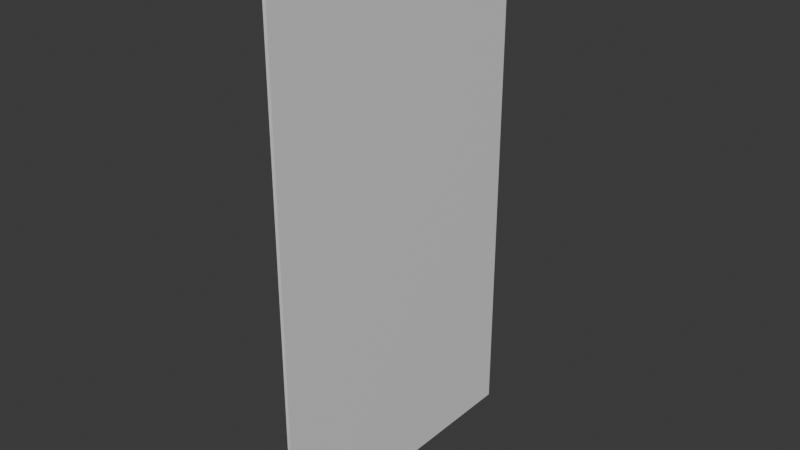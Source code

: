 # Source: Portrait.blend  (saved by Blender 4.2.66; exported with 4.5.12 LTS)
import bpy
from mathutils import Matrix  # noqa: F401  (used for matrix-valued properties, if any)

bpy.ops.wm.read_factory_settings(use_empty=True)
scene = bpy.context.scene
scene.name = 'Scene'

# ---- collections
col_collection = bpy.data.collections.new('Collection'); scene.collection.children.link(col_collection)

# ---- images (referenced by path relative to the original .blend; pixels are not part of the script)
import os
ASSET_DIR = os.environ.get("B2B_ASSET_DIR", "")  # directory of the original .blend (textures are referenced by path, not embedded)
HERE = os.path.dirname(os.path.abspath(__file__))  # packed textures are extracted next to this script under _unpacked/

def load_image(name, relpath, width, height, colorspace="sRGB"):
    """Load a texture the original file referenced (path relative to the .blend, or extracted next to this script)."""
    p = next((c for c in (os.path.join(HERE, relpath), os.path.join(ASSET_DIR, relpath)) if relpath and os.path.exists(c)), "")
    if p:
        img = bpy.data.images.load(p, check_existing=True)
        img.name = name
    else:  # same state as the original file: an image datablock whose file is absent (Cycles renders it pink)
        img = bpy.data.images.new(name, width, height)
        img.source = "FILE"
        img.filepath = "//" + (relpath or name)
    img.colorspace_settings.name = colorspace
    return img
img_burkepic_png = load_image('BurkePic.png', 'BurkePic.png', 1024, 1024, 'sRGB')

# ---- materials (node trees are filled in below, after node groups)
mat_material = bpy.data.materials.new('Material')
mat_material.alpha_threshold = 0.0
mat_material.roughness = 0.5
mat_material.line_color = (0.0, 0.0, 0.0, 1.0)
mat_portrait = bpy.data.materials.new('Portrait')
mat_portrait.preview_render_type = 'FLAT'

# ---- material node trees
mat_material.use_nodes = True; mat_material.node_tree.nodes.clear()
_N = mat_material.node_tree.nodes; _L = mat_material.node_tree.links
n0 = _N.new('ShaderNodeOutputMaterial'); n0.name = 'Material Output'; n0.location = (300, 300)
n1 = _N.new('ShaderNodeBsdfPrincipled'); n1.name = 'Principled BSDF'; n1.location = (10, 300)
n1.inputs[3].default_value = 1.45
_L.new(n1.outputs[0], n0.inputs[0])
n0.is_active_output = True
mat_portrait.use_nodes = True; mat_portrait.node_tree.nodes.clear()
_N = mat_portrait.node_tree.nodes; _L = mat_portrait.node_tree.links
n0 = _N.new('ShaderNodeBsdfPrincipled'); n0.name = 'Principled BSDF'; n0.location = (10, 300)
n1 = _N.new('ShaderNodeOutputMaterial'); n1.name = 'Material Output'; n1.location = (300, 300)
n2 = _N.new('ShaderNodeTexImage'); n2.name = 'Image Texture'; n2.location = (-280, 280)
n2.image = img_burkepic_png
_L.new(n0.outputs[0], n1.inputs[0])
_L.new(n2.outputs[0], n0.inputs[0])
n1.is_active_output = True

# ---- world
world_world = bpy.data.worlds.new('World'); scene.world = world_world
world_world.use_nodes = True; world_world.node_tree.nodes.clear()
_N = world_world.node_tree.nodes; _L = world_world.node_tree.links
n0 = _N.new('ShaderNodeOutputWorld'); n0.name = 'World Output'; n0.location = (300, 300)
n1 = _N.new('ShaderNodeBackground'); n1.name = 'Background'; n1.location = (10, 300)
n1.inputs[0].default_value = (0.05088, 0.05088, 0.05088, 1.0)
_L.new(n1.outputs[0], n0.inputs[0])
n0.is_active_output = True
world_world.color = (0.05088, 0.05088, 0.05088)
world_world.sun_shadow_jitter_overblur = 0.0

# ---- meshes
me_cube_001 = bpy.data.meshes.new('Cube.001')
me_cube_001.from_pydata([(-1.0, -1.0, -1.0), (-1.0, -1.0, 1.0), (-1.0, 1.0, -1.0), (-1.0, 1.0, 1.0), (1.0, -1.0, -1.0), (1.0, -1.0, 1.0), (1.0, 1.0, -1.0), (1.0, 1.0, 1.0)], [], [(0, 1, 3, 2), (2, 3, 7, 6), (6, 7, 5, 4), (4, 5, 1, 0), (2, 6, 4, 0), (7, 3, 1, 5)])
me_cube_001.polygons.foreach_set('material_index', [0, 0, 1, 0, 0, 0])
_uv = me_cube_001.uv_layers.new(name='UVMap')
_uv.uv.foreach_set('vector', [-1.024, 0.3281, -1.024, 0.0, -0.5296, 0.0, -0.5296, 0.3281, -1.024, 0.664, -1.024, 0.336, -0.5296, 0.336, -0.5296, 0.664, -0.002069, 1.005, -0.002069, 0.008498, 0.9924, 0.008498, 0.9924, 1.005, -0.5178, 0.664, -0.5178, 0.336, -0.02369, 0.336, -0.02369, 0.664, -0.5296, 1.0, -1.024, 1.0, -1.024, 0.6719, -0.5296, 0.6719, -0.02369, 1.0, -0.5178, 1.0, -0.5178, 0.6719, -0.02369, 0.6719])
me_cube_001.materials.append(mat_material)
me_cube_001.materials.append(mat_portrait)
me_cube_001.update()

# ---- objects
ob_cube = bpy.data.objects.new('Cube', me_cube_001)

# ---- transforms, parenting, visibility, modifiers, constraints
ob_cube.location = (0.0, 0.0, 0.0)
ob_cube.rotation_euler = (0.0, 3.142, 0.0)
ob_cube.scale = (0.01, 0.9, 1.6)

# ---- collection membership
col_collection.objects.link(ob_cube)

# ---- scene / render settings (as saved in the file)
scene.frame_start = 1; scene.frame_end = 250; scene.frame_set(1)
scene.render.engine = 'BLENDER_EEVEE_NEXT'
bpy.context.view_layer.update()

# ---- added for rendering (the .blend has no active camera and no usable light): camera, sun
cam_auto = bpy.data.cameras.new('AutoCamera')
cam_auto.lens = 50.0
cam_auto.sensor_width = 36.0
cam_auto.clip_end = 1000.0
ob_auto_camera = bpy.data.objects.new('AutoCamera', cam_auto)
scene.collection.objects.link(ob_auto_camera)
ob_auto_camera.location = (3.39702, -4.07643, 2.71762)
ob_auto_camera.rotation_euler = (1.09748, -7.21219e-08, 0.694738)
scene.camera = ob_auto_camera
light_auto_sun = bpy.data.lights.new('AutoSun', 'SUN')
light_auto_sun.energy = 3.0
light_auto_sun.angle = 0.0523599
ob_auto_sun = bpy.data.objects.new('AutoSun', light_auto_sun)
scene.collection.objects.link(ob_auto_sun)
ob_auto_sun.rotation_euler = (0.872665, 0.174533, 0.523599)
bpy.context.view_layer.update()
